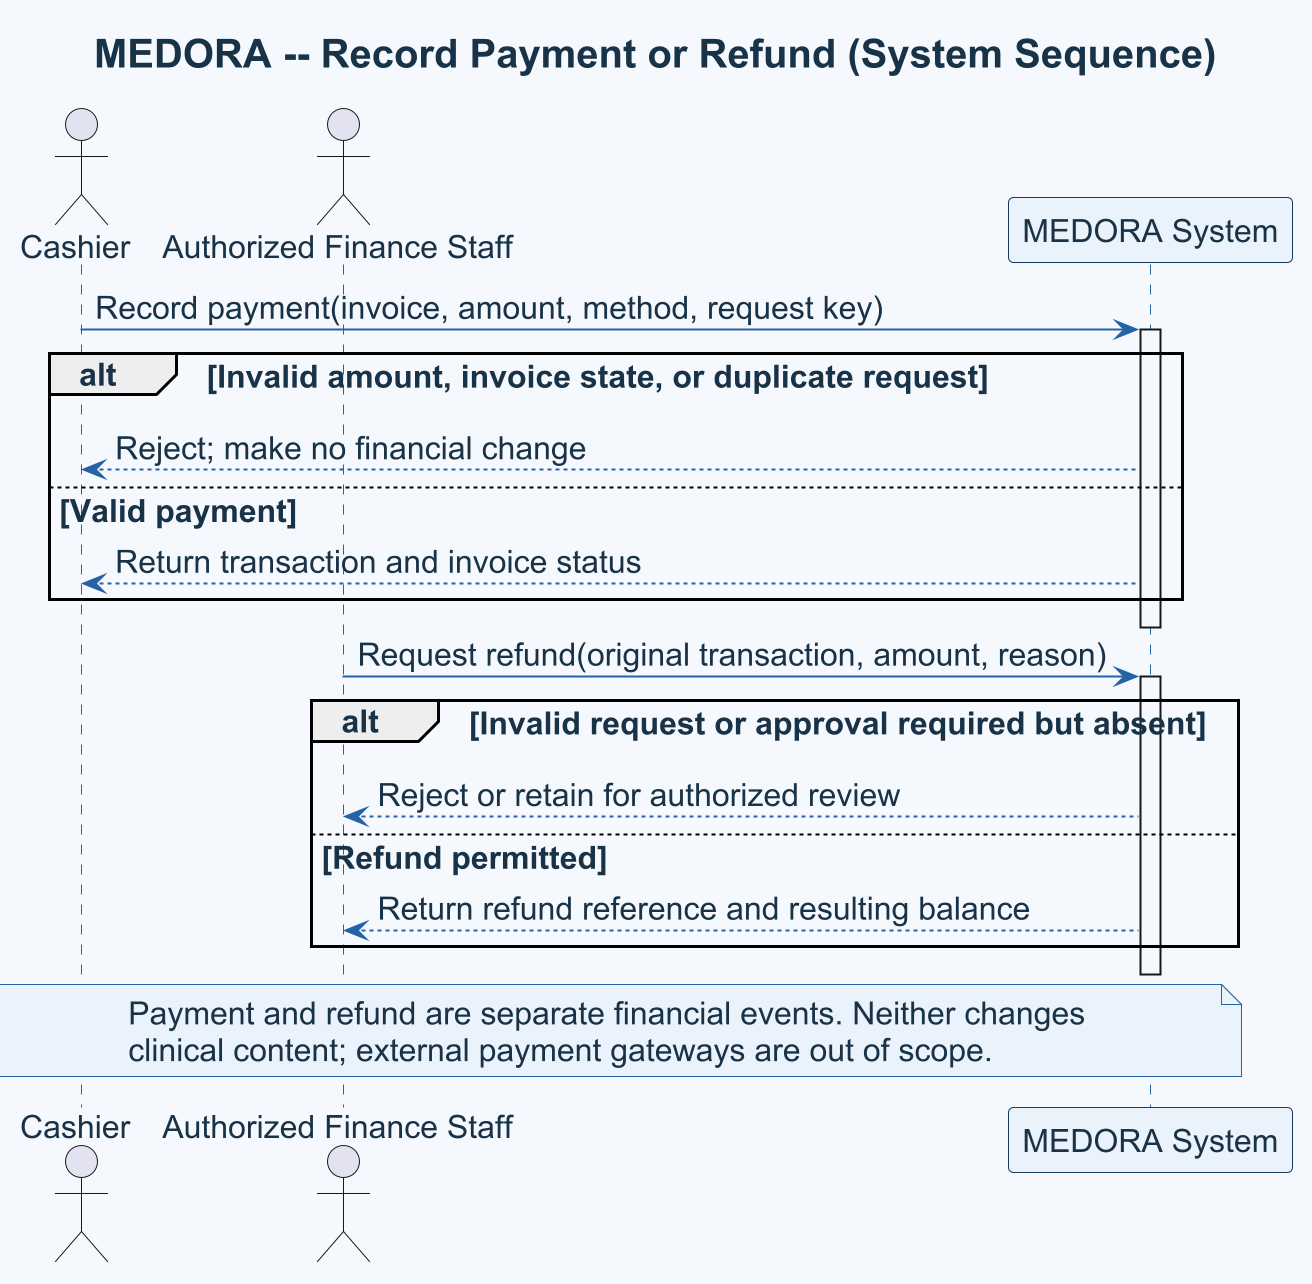

The diagram above was rendered by PlantUML. Its source (embedded in the PNG):
@startuml
title MEDORA -- Record Payment or Refund (System Sequence)
skinparam shadowing false
skinparam dpi 192
skinparam backgroundColor #F5F9FE
skinparam defaultFontName Arial
skinparam defaultFontColor #183247
skinparam defaultFontSize 16
skinparam titleFontSize 20
skinparam note {
  BackgroundColor #EAF3FB
  BorderColor #2563A6
  FontColor #183247
}
skinparam ArrowColor #2563A6
skinparam sequence {
  ParticipantBackgroundColor #EAF3FB
  ParticipantBorderColor #163A5F
  ParticipantFontColor #183247
  LifeLineBorderColor #2563A6
  LifeLineBackgroundColor #F5F9FE
}
actor Cashier
actor "Authorized Finance Staff" as Finance
participant "MEDORA System" as System

Cashier -> System: Record payment(invoice, amount, method, request key)
activate System
alt Invalid amount, invoice state, or duplicate request
  System --> Cashier: Reject; make no financial change
else Valid payment
  System --> Cashier: Return transaction and invoice status
end
deactivate System

Finance -> System: Request refund(original transaction, amount, reason)
activate System
alt Invalid request or approval required but absent
  System --> Finance: Reject or retain for authorized review
else Refund permitted
  System --> Finance: Return refund reference and resulting balance
end
deactivate System
note over Cashier, System
  Payment and refund are separate financial events. Neither changes
  clinical content; external payment gateways are out of scope.
end note
@enduml